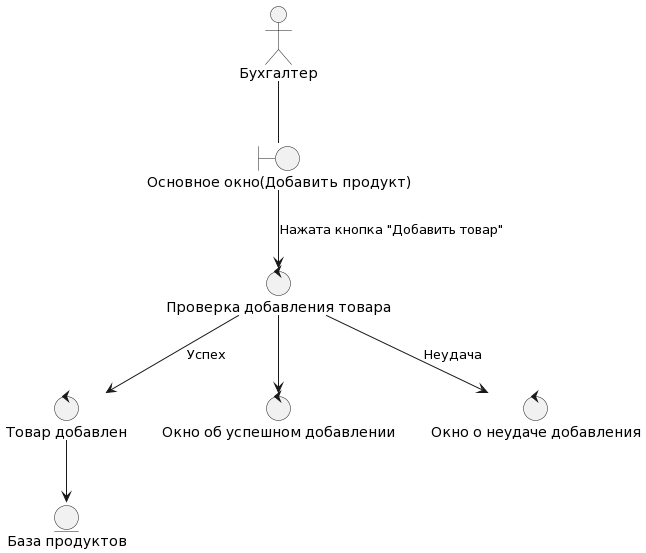

The diagram above was rendered by PlantUML. Its source (embedded in the PNG):
@startuml
actor "Бухгалтер" as Worker

boundary "Основное окно(Добавить продукт)" as MainWindow

control "Проверка добавления товара" as CheckProduct
control "Товар добавлен" as AddProduct
control "Окно об успешном добавлении" as SuccesfulAddProductWindow
control "Окно о неудаче добавления" as UnsuccessfulAddProductWindow

entity "База продуктов" as DatabaseProduct

MainWindow --> CheckProduct : "Нажата кнопка "Добавить товар""
CheckProduct --> AddProduct : "Успех"
CheckProduct --> UnsuccessfulAddProductWindow : "Неудача"
AddProduct --> DatabaseProduct
CheckProduct --> SuccesfulAddProductWindow

Worker -- MainWindow
@enduml